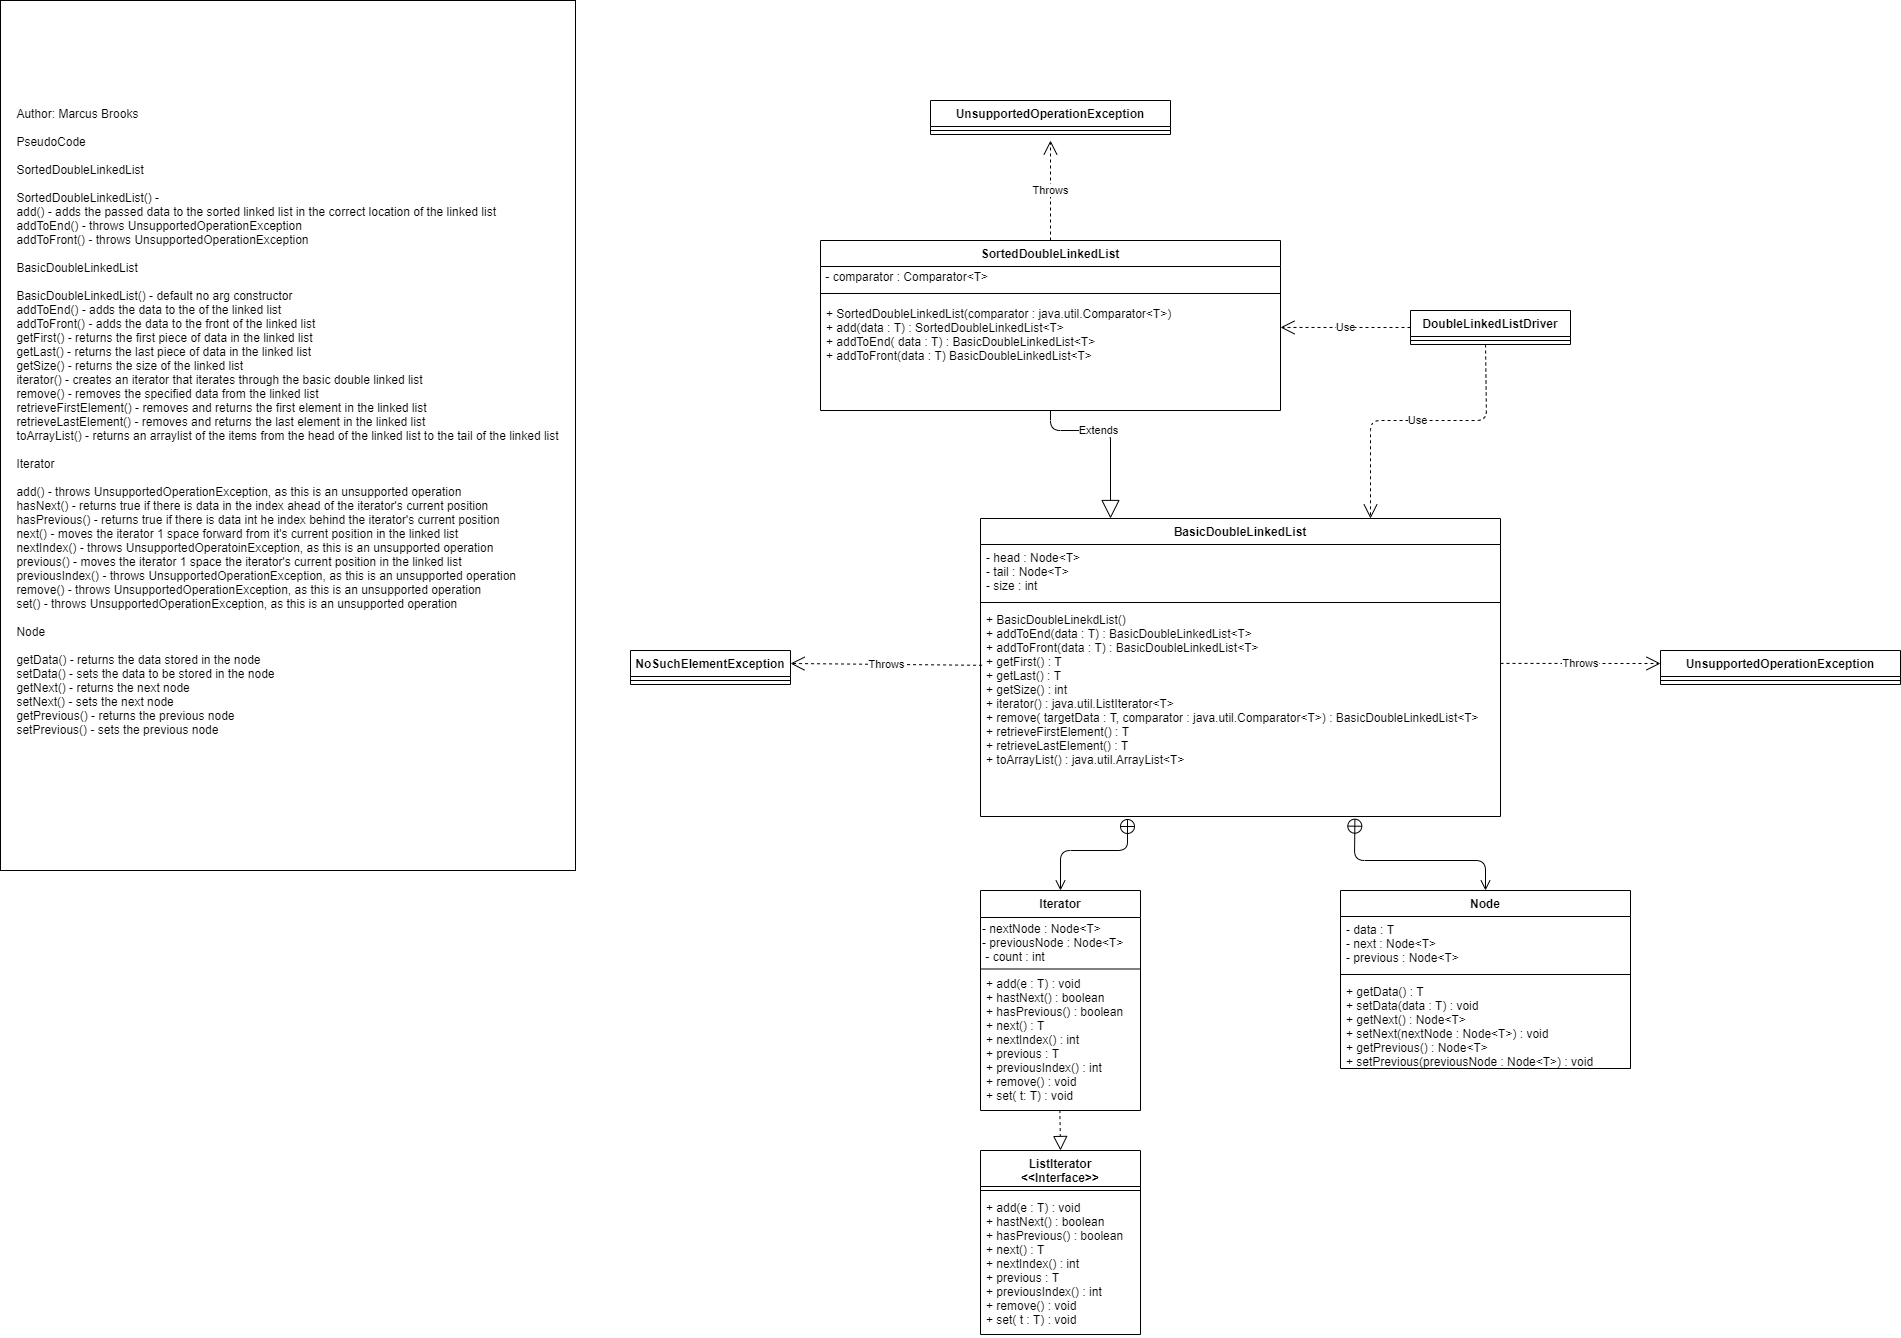

The diagram above was exported from draw.io. Its source (the exported page's mxGraphModel, read from the mxfile embedded in the PNG):
<mxGraphModel dx="3122" dy="745" grid="1" gridSize="10" guides="1" tooltips="1" connect="1" arrows="1" fold="1" page="1" pageScale="1" pageWidth="850" pageHeight="1100" math="0" shadow="0">
  <root>
    <mxCell id="0" />
    <mxCell id="1" parent="0" />
    <mxCell id="3CFzOPU0tB1KtuYOXCer-1" value="SortedDoubleLinkedList" style="swimlane;fontStyle=1;align=center;verticalAlign=top;childLayout=stackLayout;horizontal=1;startSize=26;horizontalStack=0;resizeParent=1;resizeParentMax=0;resizeLast=0;collapsible=1;marginBottom=0;" parent="1" vertex="1">
      <mxGeometry x="-180" y="300" width="460" height="170" as="geometry" />
    </mxCell>
    <mxCell id="p2iD1DKh_tB8geWOWTWl-5" value="&amp;nbsp;- comparator : Comparator&amp;lt;T&amp;gt;" style="text;html=1;align=left;verticalAlign=middle;resizable=0;points=[];autosize=1;" vertex="1" parent="3CFzOPU0tB1KtuYOXCer-1">
      <mxGeometry y="26" width="460" height="20" as="geometry" />
    </mxCell>
    <mxCell id="3CFzOPU0tB1KtuYOXCer-3" value="" style="line;strokeWidth=1;fillColor=none;align=left;verticalAlign=middle;spacingTop=-1;spacingLeft=3;spacingRight=3;rotatable=0;labelPosition=right;points=[];portConstraint=eastwest;" parent="3CFzOPU0tB1KtuYOXCer-1" vertex="1">
      <mxGeometry y="46" width="460" height="14" as="geometry" />
    </mxCell>
    <mxCell id="3CFzOPU0tB1KtuYOXCer-4" value="+ SortedDoubleLinkedList(comparator : java.util.Comparator&lt;T&gt;)&#10;+ add(data : T) : SortedDoubleLinkedList&lt;T&gt;&#10;+ addToEnd( data : T) : BasicDoubleLinkedList&lt;T&gt;&#10;+ addToFront(data : T) BasicDoubleLinkedList&lt;T&gt;" style="text;strokeColor=none;fillColor=none;align=left;verticalAlign=top;spacingLeft=4;spacingRight=4;overflow=hidden;rotatable=0;points=[[0,0.5],[1,0.5]];portConstraint=eastwest;" parent="3CFzOPU0tB1KtuYOXCer-1" vertex="1">
      <mxGeometry y="60" width="460" height="110" as="geometry" />
    </mxCell>
    <mxCell id="p2iD1DKh_tB8geWOWTWl-2" value="UnsupportedOperationException" style="swimlane;fontStyle=1;align=center;verticalAlign=top;childLayout=stackLayout;horizontal=1;startSize=26;horizontalStack=0;resizeParent=1;resizeParentMax=0;resizeLast=0;collapsible=1;marginBottom=0;" vertex="1" parent="1">
      <mxGeometry x="-70" y="160" width="240" height="34" as="geometry" />
    </mxCell>
    <mxCell id="p2iD1DKh_tB8geWOWTWl-3" value="" style="line;strokeWidth=1;fillColor=none;align=left;verticalAlign=middle;spacingTop=-1;spacingLeft=3;spacingRight=3;rotatable=0;labelPosition=right;points=[];portConstraint=eastwest;" vertex="1" parent="p2iD1DKh_tB8geWOWTWl-2">
      <mxGeometry y="26" width="240" height="8" as="geometry" />
    </mxCell>
    <mxCell id="3CFzOPU0tB1KtuYOXCer-5" value="ListIterator&#10;&lt;&lt;Interface&gt;&gt;" style="swimlane;fontStyle=1;align=center;verticalAlign=top;childLayout=stackLayout;horizontal=1;startSize=36;horizontalStack=0;resizeParent=1;resizeParentMax=0;resizeLast=0;collapsible=1;marginBottom=0;" parent="1" vertex="1">
      <mxGeometry x="-20" y="1210" width="160" height="184" as="geometry" />
    </mxCell>
    <mxCell id="3CFzOPU0tB1KtuYOXCer-7" value="" style="line;strokeWidth=1;fillColor=none;align=left;verticalAlign=middle;spacingTop=-1;spacingLeft=3;spacingRight=3;rotatable=0;labelPosition=right;points=[];portConstraint=eastwest;" parent="3CFzOPU0tB1KtuYOXCer-5" vertex="1">
      <mxGeometry y="36" width="160" height="8" as="geometry" />
    </mxCell>
    <mxCell id="3CFzOPU0tB1KtuYOXCer-8" value="+ add(e : T) : void&#10;+ hastNext() : boolean&#10;+ hasPrevious() : boolean&#10;+ next() : T&#10;+ nextIndex() : int&#10;+ previous : T&#10;+ previousIndex() : int&#10;+ remove() : void&#10;+ set( t : T) : void" style="text;strokeColor=none;fillColor=none;align=left;verticalAlign=top;spacingLeft=4;spacingRight=4;overflow=hidden;rotatable=0;points=[[0,0.5],[1,0.5]];portConstraint=eastwest;" parent="3CFzOPU0tB1KtuYOXCer-5" vertex="1">
      <mxGeometry y="44" width="160" height="140" as="geometry" />
    </mxCell>
    <mxCell id="3CFzOPU0tB1KtuYOXCer-9" value="BasicDoubleLinkedList" style="swimlane;fontStyle=1;align=center;verticalAlign=top;childLayout=stackLayout;horizontal=1;startSize=26;horizontalStack=0;resizeParent=1;resizeParentMax=0;resizeLast=0;collapsible=1;marginBottom=0;" parent="1" vertex="1">
      <mxGeometry x="-20" y="578" width="520" height="298" as="geometry" />
    </mxCell>
    <mxCell id="3CFzOPU0tB1KtuYOXCer-10" value="- head : Node&lt;T&gt;&#10;- tail : Node&lt;T&gt;&#10;- size : int" style="text;strokeColor=none;fillColor=none;align=left;verticalAlign=top;spacingLeft=4;spacingRight=4;overflow=hidden;rotatable=0;points=[[0,0.5],[1,0.5]];portConstraint=eastwest;" parent="3CFzOPU0tB1KtuYOXCer-9" vertex="1">
      <mxGeometry y="26" width="520" height="54" as="geometry" />
    </mxCell>
    <mxCell id="3CFzOPU0tB1KtuYOXCer-11" value="" style="line;strokeWidth=1;fillColor=none;align=left;verticalAlign=middle;spacingTop=-1;spacingLeft=3;spacingRight=3;rotatable=0;labelPosition=right;points=[];portConstraint=eastwest;" parent="3CFzOPU0tB1KtuYOXCer-9" vertex="1">
      <mxGeometry y="80" width="520" height="8" as="geometry" />
    </mxCell>
    <mxCell id="3CFzOPU0tB1KtuYOXCer-12" value="+ BasicDoubleLinekdList()&#10;+ addToEnd(data : T) : BasicDoubleLinkedList&lt;T&gt;&#10;+ addToFront(data : T) : BasicDoubleLinkedList&lt;T&gt;&#10;+ getFirst() : T&#10;+ getLast() : T&#10;+ getSize() : int&#10;+ iterator() : java.util.ListIterator&lt;T&gt;&#10;+ remove( targetData : T, comparator : java.util.Comparator&lt;T&gt;) : BasicDoubleLinkedList&lt;T&gt;&#10;+ retrieveFirstElement() : T&#10;+ retrieveLastElement() : T&#10;+ toArrayList() : java.util.ArrayList&lt;T&gt;" style="text;strokeColor=none;fillColor=none;align=left;verticalAlign=top;spacingLeft=4;spacingRight=4;overflow=hidden;rotatable=0;points=[[0,0.5],[1,0.5]];portConstraint=eastwest;" parent="3CFzOPU0tB1KtuYOXCer-9" vertex="1">
      <mxGeometry y="88" width="520" height="210" as="geometry" />
    </mxCell>
    <mxCell id="3CFzOPU0tB1KtuYOXCer-17" value="Node" style="swimlane;fontStyle=1;align=center;verticalAlign=top;childLayout=stackLayout;horizontal=1;startSize=26;horizontalStack=0;resizeParent=1;resizeParentMax=0;resizeLast=0;collapsible=1;marginBottom=0;" parent="1" vertex="1">
      <mxGeometry x="340" y="950" width="290" height="178" as="geometry" />
    </mxCell>
    <mxCell id="3CFzOPU0tB1KtuYOXCer-18" value="- data : T&#10;- next : Node&lt;T&gt;&#10;- previous : Node&lt;T&gt;" style="text;strokeColor=none;fillColor=none;align=left;verticalAlign=top;spacingLeft=4;spacingRight=4;overflow=hidden;rotatable=0;points=[[0,0.5],[1,0.5]];portConstraint=eastwest;" parent="3CFzOPU0tB1KtuYOXCer-17" vertex="1">
      <mxGeometry y="26" width="290" height="54" as="geometry" />
    </mxCell>
    <mxCell id="3CFzOPU0tB1KtuYOXCer-19" value="" style="line;strokeWidth=1;fillColor=none;align=left;verticalAlign=middle;spacingTop=-1;spacingLeft=3;spacingRight=3;rotatable=0;labelPosition=right;points=[];portConstraint=eastwest;" parent="3CFzOPU0tB1KtuYOXCer-17" vertex="1">
      <mxGeometry y="80" width="290" height="8" as="geometry" />
    </mxCell>
    <mxCell id="3CFzOPU0tB1KtuYOXCer-20" value="+ getData() : T&#10;+ setData(data : T) : void&#10;+ getNext() : Node&lt;T&gt;&#10;+ setNext(nextNode : Node&lt;T&gt;) : void&#10;+ getPrevious() : Node&lt;T&gt;&#10;+ setPrevious(previousNode : Node&lt;T&gt;) : void" style="text;strokeColor=none;fillColor=none;align=left;verticalAlign=top;spacingLeft=4;spacingRight=4;overflow=hidden;rotatable=0;points=[[0,0.5],[1,0.5]];portConstraint=eastwest;" parent="3CFzOPU0tB1KtuYOXCer-17" vertex="1">
      <mxGeometry y="88" width="290" height="90" as="geometry" />
    </mxCell>
    <mxCell id="3CFzOPU0tB1KtuYOXCer-21" value="Iterator" style="swimlane;fontStyle=1;align=center;verticalAlign=top;childLayout=stackLayout;horizontal=1;startSize=27;horizontalStack=0;resizeParent=1;resizeParentMax=0;resizeLast=0;collapsible=1;marginBottom=0;" parent="1" vertex="1">
      <mxGeometry x="-20" y="950" width="160" height="220" as="geometry" />
    </mxCell>
    <mxCell id="VaFqgyYH6CG3Tw8OnY8N-4" value="- nextNode : Node&amp;lt;T&amp;gt;&lt;br&gt;- previousNode : Node&amp;lt;T&amp;gt;&lt;br&gt;&amp;nbsp;- count : int" style="text;html=1;align=left;verticalAlign=middle;resizable=0;points=[];autosize=1;" parent="3CFzOPU0tB1KtuYOXCer-21" vertex="1">
      <mxGeometry y="27" width="160" height="50" as="geometry" />
    </mxCell>
    <mxCell id="3CFzOPU0tB1KtuYOXCer-23" value="" style="line;strokeWidth=1;fillColor=none;align=left;verticalAlign=middle;spacingTop=-1;spacingLeft=3;spacingRight=3;rotatable=0;labelPosition=right;points=[];portConstraint=eastwest;" parent="3CFzOPU0tB1KtuYOXCer-21" vertex="1">
      <mxGeometry y="77" width="160" height="3" as="geometry" />
    </mxCell>
    <mxCell id="3CFzOPU0tB1KtuYOXCer-24" value="+ add(e : T) : void&#10;+ hastNext() : boolean&#10;+ hasPrevious() : boolean&#10;+ next() : T&#10;+ nextIndex() : int&#10;+ previous : T&#10;+ previousIndex() : int&#10;+ remove() : void&#10;+ set( t: T) : void" style="text;strokeColor=none;fillColor=none;align=left;verticalAlign=top;spacingLeft=4;spacingRight=4;overflow=hidden;rotatable=0;points=[[0,0.5],[1,0.5]];portConstraint=eastwest;" parent="3CFzOPU0tB1KtuYOXCer-21" vertex="1">
      <mxGeometry y="80" width="160" height="140" as="geometry" />
    </mxCell>
    <mxCell id="3CFzOPU0tB1KtuYOXCer-29" value="DoubleLinkedListDriver" style="swimlane;fontStyle=1;align=center;verticalAlign=top;childLayout=stackLayout;horizontal=1;startSize=26;horizontalStack=0;resizeParent=1;resizeParentMax=0;resizeLast=0;collapsible=1;marginBottom=0;" parent="1" vertex="1">
      <mxGeometry x="410" y="370" width="160" height="34" as="geometry" />
    </mxCell>
    <mxCell id="3CFzOPU0tB1KtuYOXCer-31" value="" style="line;strokeWidth=1;fillColor=none;align=left;verticalAlign=middle;spacingTop=-1;spacingLeft=3;spacingRight=3;rotatable=0;labelPosition=right;points=[];portConstraint=eastwest;" parent="3CFzOPU0tB1KtuYOXCer-29" vertex="1">
      <mxGeometry y="26" width="160" height="8" as="geometry" />
    </mxCell>
    <mxCell id="3CFzOPU0tB1KtuYOXCer-33" value="UnsupportedOperationException" style="swimlane;fontStyle=1;align=center;verticalAlign=top;childLayout=stackLayout;horizontal=1;startSize=26;horizontalStack=0;resizeParent=1;resizeParentMax=0;resizeLast=0;collapsible=1;marginBottom=0;" parent="1" vertex="1">
      <mxGeometry x="660" y="710" width="240" height="34" as="geometry" />
    </mxCell>
    <mxCell id="3CFzOPU0tB1KtuYOXCer-35" value="" style="line;strokeWidth=1;fillColor=none;align=left;verticalAlign=middle;spacingTop=-1;spacingLeft=3;spacingRight=3;rotatable=0;labelPosition=right;points=[];portConstraint=eastwest;" parent="3CFzOPU0tB1KtuYOXCer-33" vertex="1">
      <mxGeometry y="26" width="240" height="8" as="geometry" />
    </mxCell>
    <mxCell id="3CFzOPU0tB1KtuYOXCer-37" value="NoSuchElementException" style="swimlane;fontStyle=1;align=center;verticalAlign=top;childLayout=stackLayout;horizontal=1;startSize=26;horizontalStack=0;resizeParent=1;resizeParentMax=0;resizeLast=0;collapsible=1;marginBottom=0;" parent="1" vertex="1">
      <mxGeometry x="-370" y="710" width="160" height="34" as="geometry" />
    </mxCell>
    <mxCell id="3CFzOPU0tB1KtuYOXCer-39" value="" style="line;strokeWidth=1;fillColor=none;align=left;verticalAlign=middle;spacingTop=-1;spacingLeft=3;spacingRight=3;rotatable=0;labelPosition=right;points=[];portConstraint=eastwest;" parent="3CFzOPU0tB1KtuYOXCer-37" vertex="1">
      <mxGeometry y="26" width="160" height="8" as="geometry" />
    </mxCell>
    <mxCell id="El8zo3Yxv4QTE3coekQq-2" value="Use" style="endArrow=open;endSize=12;dashed=1;html=1;entryX=1;entryY=0.245;entryDx=0;entryDy=0;exitX=0;exitY=0.5;exitDx=0;exitDy=0;entryPerimeter=0;" parent="1" source="3CFzOPU0tB1KtuYOXCer-29" target="3CFzOPU0tB1KtuYOXCer-4" edge="1">
      <mxGeometry width="160" relative="1" as="geometry">
        <mxPoint x="410" y="379" as="sourcePoint" />
        <mxPoint x="110" y="460" as="targetPoint" />
      </mxGeometry>
    </mxCell>
    <mxCell id="El8zo3Yxv4QTE3coekQq-3" value="Extends" style="endArrow=block;endSize=16;endFill=0;html=1;entryX=0.25;entryY=0;entryDx=0;entryDy=0;" parent="1" source="3CFzOPU0tB1KtuYOXCer-4" target="3CFzOPU0tB1KtuYOXCer-9" edge="1">
      <mxGeometry x="-0.1919" width="160" relative="1" as="geometry">
        <mxPoint x="10" y="700" as="sourcePoint" />
        <mxPoint x="170" y="700" as="targetPoint" />
        <Array as="points">
          <mxPoint x="50" y="490" />
          <mxPoint x="110" y="490" />
        </Array>
        <mxPoint as="offset" />
      </mxGeometry>
    </mxCell>
    <mxCell id="El8zo3Yxv4QTE3coekQq-4" value="" style="endArrow=open;startArrow=circlePlus;endFill=0;startFill=0;endSize=8;html=1;entryX=0.5;entryY=0;entryDx=0;entryDy=0;" parent="1" target="3CFzOPU0tB1KtuYOXCer-21" edge="1">
      <mxGeometry width="160" relative="1" as="geometry">
        <mxPoint x="127" y="878" as="sourcePoint" />
        <mxPoint x="170" y="810" as="targetPoint" />
        <Array as="points">
          <mxPoint x="127" y="910" />
          <mxPoint x="60" y="910" />
        </Array>
      </mxGeometry>
    </mxCell>
    <mxCell id="El8zo3Yxv4QTE3coekQq-5" value="" style="endArrow=block;dashed=1;endFill=0;endSize=12;html=1;entryX=0.5;entryY=0;entryDx=0;entryDy=0;exitX=0.496;exitY=0.997;exitDx=0;exitDy=0;exitPerimeter=0;" parent="1" source="3CFzOPU0tB1KtuYOXCer-24" target="3CFzOPU0tB1KtuYOXCer-5" edge="1">
      <mxGeometry width="160" relative="1" as="geometry">
        <mxPoint x="10" y="810" as="sourcePoint" />
        <mxPoint x="170" y="810" as="targetPoint" />
      </mxGeometry>
    </mxCell>
    <mxCell id="El8zo3Yxv4QTE3coekQq-6" value="" style="endArrow=open;startArrow=circlePlus;endFill=0;startFill=0;endSize=8;html=1;entryX=0.5;entryY=0;entryDx=0;entryDy=0;exitX=0.72;exitY=1.008;exitDx=0;exitDy=0;exitPerimeter=0;" parent="1" source="3CFzOPU0tB1KtuYOXCer-12" target="3CFzOPU0tB1KtuYOXCer-17" edge="1">
      <mxGeometry width="160" relative="1" as="geometry">
        <mxPoint x="10" y="810" as="sourcePoint" />
        <mxPoint x="170" y="810" as="targetPoint" />
        <Array as="points">
          <mxPoint x="354" y="920" />
          <mxPoint x="485" y="920" />
        </Array>
      </mxGeometry>
    </mxCell>
    <mxCell id="El8zo3Yxv4QTE3coekQq-7" value="Throws" style="endArrow=open;endSize=12;dashed=1;html=1;entryX=0;entryY=0.5;entryDx=0;entryDy=0;exitX=1;exitY=0.271;exitDx=0;exitDy=0;exitPerimeter=0;" parent="1" source="3CFzOPU0tB1KtuYOXCer-12" edge="1">
      <mxGeometry width="160" relative="1" as="geometry">
        <mxPoint x="510" y="771" as="sourcePoint" />
        <mxPoint x="660" y="723" as="targetPoint" />
      </mxGeometry>
    </mxCell>
    <mxCell id="El8zo3Yxv4QTE3coekQq-8" value="Throws" style="endArrow=open;endSize=12;dashed=1;html=1;entryX=1;entryY=0.5;entryDx=0;entryDy=0;exitX=0.003;exitY=0.28;exitDx=0;exitDy=0;exitPerimeter=0;" parent="1" source="3CFzOPU0tB1KtuYOXCer-12" edge="1">
      <mxGeometry width="160" relative="1" as="geometry">
        <mxPoint x="-30" y="723" as="sourcePoint" />
        <mxPoint x="-210" y="723" as="targetPoint" />
      </mxGeometry>
    </mxCell>
    <mxCell id="El8zo3Yxv4QTE3coekQq-9" value="Use" style="endArrow=open;endSize=12;dashed=1;html=1;entryX=0.75;entryY=0;entryDx=0;entryDy=0;exitX=0.469;exitY=1;exitDx=0;exitDy=0;exitPerimeter=0;" parent="1" source="3CFzOPU0tB1KtuYOXCer-31" target="3CFzOPU0tB1KtuYOXCer-9" edge="1">
      <mxGeometry width="160" relative="1" as="geometry">
        <mxPoint x="486" y="410" as="sourcePoint" />
        <mxPoint x="320" y="570" as="targetPoint" />
        <Array as="points">
          <mxPoint x="486" y="480" />
          <mxPoint x="370" y="480" />
        </Array>
      </mxGeometry>
    </mxCell>
    <mxCell id="El8zo3Yxv4QTE3coekQq-13" value="&lt;div style=&quot;text-align: left&quot;&gt;Author: Marcus Brooks&lt;/div&gt;&lt;div style=&quot;text-align: left&quot;&gt;&lt;br&gt;&lt;/div&gt;&lt;div style=&quot;text-align: left&quot;&gt;PseudoCode&lt;/div&gt;&lt;div style=&quot;text-align: left&quot;&gt;&lt;br&gt;&lt;/div&gt;&lt;div style=&quot;text-align: left&quot;&gt;SortedDoubleLinkedList&lt;/div&gt;&lt;div style=&quot;text-align: left&quot;&gt;&lt;br&gt;&lt;/div&gt;&lt;div style=&quot;text-align: left&quot;&gt;SortedDoubleLinkedList() -&amp;nbsp;&lt;/div&gt;&lt;div style=&quot;text-align: left&quot;&gt;add() - adds the passed data to the sorted linked list in the correct location of the linked list&lt;/div&gt;&lt;div style=&quot;text-align: left&quot;&gt;addToEnd() - throws UnsupportedOperationException&lt;/div&gt;&lt;div style=&quot;text-align: left&quot;&gt;addToFront() - throws UnsupportedOperationException&lt;/div&gt;&lt;div style=&quot;text-align: left&quot;&gt;&lt;br&gt;&lt;/div&gt;&lt;div style=&quot;text-align: left&quot;&gt;BasicDoubleLinkedList&lt;/div&gt;&lt;div style=&quot;text-align: left&quot;&gt;&lt;br&gt;&lt;/div&gt;&lt;div style=&quot;text-align: left&quot;&gt;BasicDoubleLinkedList() - default no arg constructor&lt;/div&gt;&lt;div style=&quot;text-align: left&quot;&gt;addToEnd() - adds the data to the of the linked list&lt;/div&gt;&lt;div style=&quot;text-align: left&quot;&gt;addToFront() - adds the data to the front of the linked list&lt;/div&gt;&lt;div style=&quot;text-align: left&quot;&gt;getFirst() - returns the first piece of data in the linked list&lt;/div&gt;&lt;div style=&quot;text-align: left&quot;&gt;getLast() - returns the last piece of data in the linked list&lt;/div&gt;&lt;div style=&quot;text-align: left&quot;&gt;getSize() - returns the size of the linked list&lt;/div&gt;&lt;div style=&quot;text-align: left&quot;&gt;iterator() - creates an iterator that iterates through the basic double linked list&lt;/div&gt;&lt;div style=&quot;text-align: left&quot;&gt;remove() - removes the specified data from the linked list&lt;/div&gt;&lt;div style=&quot;text-align: left&quot;&gt;retrieveFirstElement() - removes and returns the first element in the linked list&lt;/div&gt;&lt;div style=&quot;text-align: left&quot;&gt;retrieveLastElement() - removes and returns the last element in the linked list&lt;/div&gt;&lt;div style=&quot;text-align: left&quot;&gt;toArrayList() - returns an arraylist of the items from the head of the linked list to the tail of the linked list&lt;/div&gt;&lt;div style=&quot;text-align: left&quot;&gt;&lt;br&gt;&lt;/div&gt;&lt;div style=&quot;text-align: left&quot;&gt;Iterator&lt;/div&gt;&lt;div style=&quot;text-align: left&quot;&gt;&lt;br&gt;&lt;/div&gt;&lt;div style=&quot;text-align: left&quot;&gt;add() - throws UnsupportedOperationException, as this is an unsupported operation&lt;/div&gt;&lt;div style=&quot;text-align: left&quot;&gt;hasNext() - returns true if there is data in the index ahead of the iterator's current position&lt;/div&gt;&lt;div style=&quot;text-align: left&quot;&gt;hasPrevious() - returns true if there is data int he index behind the iterator's current position&lt;/div&gt;&lt;div style=&quot;text-align: left&quot;&gt;next() - moves the iterator 1 space forward from it's current position in the linked list&lt;/div&gt;&lt;div style=&quot;text-align: left&quot;&gt;nextIndex() - throws UnsupportedOperatoinException, as this is an unsupported operation&lt;/div&gt;&lt;div style=&quot;text-align: left&quot;&gt;previous() - moves the iterator 1 space the iterator's current position in the linked list&lt;/div&gt;&lt;div style=&quot;text-align: left&quot;&gt;previousIndex() - throws UnsupportedOperationException, as this is an unsupported operation&lt;/div&gt;&lt;div style=&quot;text-align: left&quot;&gt;remove() - throws UnsupportedOperationException, as this is an unsupported operation&lt;/div&gt;&lt;div style=&quot;text-align: left&quot;&gt;set() - throws UnsupportedOperationException, as this is an unsupported operation&lt;/div&gt;&lt;div style=&quot;text-align: left&quot;&gt;&lt;br&gt;&lt;/div&gt;&lt;div style=&quot;text-align: left&quot;&gt;Node&lt;/div&gt;&lt;div style=&quot;text-align: left&quot;&gt;&lt;br&gt;&lt;/div&gt;&lt;div style=&quot;text-align: left&quot;&gt;getData() - returns the data stored in the node&lt;/div&gt;&lt;div style=&quot;text-align: left&quot;&gt;setData() - sets the data to be stored in the node&lt;/div&gt;&lt;div style=&quot;text-align: left&quot;&gt;getNext() - returns the next node&lt;/div&gt;&lt;div style=&quot;text-align: left&quot;&gt;setNext() - sets the next node&lt;/div&gt;&lt;div style=&quot;text-align: left&quot;&gt;getPrevious() - returns the previous node&lt;/div&gt;&lt;div style=&quot;text-align: left&quot;&gt;setPrevious() - sets the previous node&lt;/div&gt;&lt;div style=&quot;text-align: left&quot;&gt;&lt;br&gt;&lt;/div&gt;&lt;div&gt;&lt;br&gt;&lt;/div&gt;" style="rounded=0;whiteSpace=wrap;html=1;align=center;" parent="1" vertex="1">
      <mxGeometry x="-1000" y="60" width="575" height="870" as="geometry" />
    </mxCell>
    <mxCell id="p2iD1DKh_tB8geWOWTWl-1" value="Throws" style="endArrow=open;endSize=12;dashed=1;html=1;exitX=0.5;exitY=0;exitDx=0;exitDy=0;" edge="1" parent="1" source="3CFzOPU0tB1KtuYOXCer-1">
      <mxGeometry width="160" relative="1" as="geometry">
        <mxPoint x="510" y="732.9100000000001" as="sourcePoint" />
        <mxPoint x="50" y="200" as="targetPoint" />
      </mxGeometry>
    </mxCell>
  </root>
</mxGraphModel>